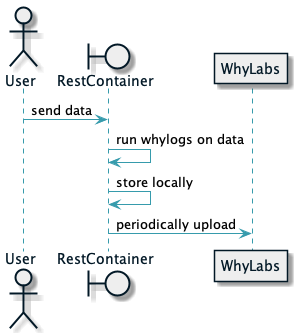

The diagram above was rendered by PlantUML. Its source (embedded in the PNG):
@startuml


skinparam {
  backgroundColor #FFFFFF

  ArrowColor #369BAC
  ' These are the lines inbetween the entities top/bottom'
  SequenceLifeLineBackgroundColor #369BAC
  SequenceLifeLineBorderColor #369BAC
  SequenceBoxFontColor #369BAC

  ParticipantFontColor #021826
  ActorFontColor #021826

  ' LifeLineBorderColor black
  ' LifeLineBackgroundColor black
  ' LifeLineArrowColor black
  ' LifeLineColor black
  ' LifeLineBorderThickness 10
  ' ReferenceBackgroundColor #369BAC
  ' ReferenceBorderColor #369BAC
  ' ReferenceFontColor #369BAC
  ' ReferenceHeaderBackgroundColor #369BAC
  ' BoxBackgroundColor #369BAC
  ' BoxBorderColor #369BAC
  ' NewpageSeparatorColor #369BAC
  ' DividerBackgroundColor #369BAC
  ' DividerBorderColor #369BAC
  ' DividerFontColor #369BAC
  ' GroupBackgroundColor #369BAC

  stateBackgroundColor #EEEEEE
  stateBorderColor #021826

  boundaryBackgroundColor #EEEEEE
  boundaryBorderColor #021826
  boundaryFontColor #021826


  activityBackgroundColor #EEEEEE
  activityBorderColor #021826

  databaseBackgroundColor #EEEEEE
  databaseBorderColor #021826

  objectBackgroundColor #EEEEEE
  objectBorderColor #021826

  componentBackgroundColor #EEEEEE
  componentBorderColor #021826

  classBackgroundColor #EEEEEE
  classBorderColor #021826

  noteBackgroundColor #F8F8F8
  noteBorderColor #FCE3D0

  sequenceParticipantBackgroundColor #EEEEEE
  sequenceParticipantBorderColor #021826
  sequenceActorBackgroundColor #EEEEEE
  sequenceActorBorderColor #021826
  sequenceBoundaryBackgroundColor #EEEEEE
  sequenceBoundaryBorderColor #021826
  noteFontSize 10
}



actor User
boundary RestContainer

User -> RestContainer: send data
RestContainer -> RestContainer: run whylogs on data
RestContainer -> RestContainer: store locally
RestContainer -> WhyLabs: periodically upload


@enduml